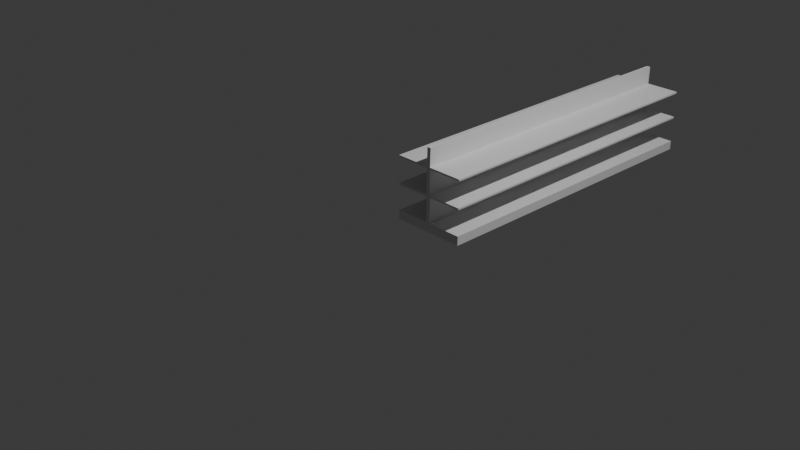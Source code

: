 # Source: GS_Aisle_Shelves.blend  (saved by Blender 4.5.91; exported with 4.5.12 LTS)
import bpy
from mathutils import Matrix  # noqa: F401  (used for matrix-valued properties, if any)

bpy.ops.wm.read_factory_settings(use_empty=True)
scene = bpy.context.scene
scene.name = 'Scene'

# ---- collections
col_collection = bpy.data.collections.new('Collection'); scene.collection.children.link(col_collection)

# ---- world
world_world = bpy.data.worlds.new('World'); scene.world = world_world
world_world.use_nodes = True; world_world.node_tree.nodes.clear()
_N = world_world.node_tree.nodes; _L = world_world.node_tree.links
n0 = _N.new('ShaderNodeOutputWorld'); n0.name = 'World Output'; n0.location = (200, 100)
n1 = _N.new('ShaderNodeBackground'); n1.name = 'Background'; n1.location = (-200, 100)
n1.inputs[0].default_value = (0.05088, 0.05088, 0.05088, 1.0)
_L.new(n1.outputs[0], n0.inputs[0])
n0.is_active_output = True
world_world.color = (0.05088, 0.05088, 0.05088)
world_world.sun_shadow_jitter_overblur = 0.0

# ---- cameras
cam_camera = bpy.data.cameras.new('Camera')
cam_camera.clip_end = 100.0
cam_camera.ortho_scale = 7.314

# ---- lights
light_light = bpy.data.lights.new('Light', 'POINT')
light_light.energy = 1000.0
light_light.shadow_soft_size = 0.1

# ---- meshes
me_cube_001 = bpy.data.meshes.new('Cube.001')
me_cube_001.from_pydata([(0.3879, 0.0, 0.0), (0.3879, 0.005134, 0.9), (0.3879, 3.546, 0.0), (0.3879, 3.551, 0.9), (0.4315, 0.0, 0.0), (0.4315, 0.005134, 0.9), (0.4315, 3.546, 0.0), (0.4315, 3.551, 0.9), (0.3879, 0.0, 0.1), (0.3879, 3.546, 0.1), (0.4315, 3.546, 0.1), (0.4315, 0.0, 0.1), (0.0, 3.546, 0.0), (0.0, 0.0, 0.0), (0.0, 3.546, 0.1), (0.8194, 3.546, 0.1), (0.8194, 3.546, 0.0), (0.8194, 0.0, 0.0), (0.8194, 0.0, 0.1), (0.0, 0.0, 0.1), (0.3879, 0.0, 0.4), (0.3879, 3.546, 0.4), (0.4315, 3.546, 0.4), (0.4315, 0.0, 0.4), (0.3879, 0.0, 0.7), (0.3879, 3.546, 0.7), (0.4315, 3.546, 0.7), (0.4315, 0.0, 0.7), (0.3879, 3.546, 0.38), (0.4315, 3.546, 0.38), (0.4315, 0.0, 0.38), (0.3879, 0.0, 0.38), (0.3879, 3.546, 0.68), (0.4315, 3.546, 0.68), (0.4315, 0.0, 0.68), (0.3879, 0.0, 0.68), (2.98e-08, 0.0, 0.38), (2.98e-08, 0.0, 0.4), (0.8194, 3.546, 0.4), (0.8194, 0.0, 0.4), (2.98e-08, 3.546, 0.4), (2.98e-08, 0.0, 0.68), (2.98e-08, 0.0, 0.7), (0.8194, 3.546, 0.7), (0.8194, 0.0, 0.7), (2.98e-08, 3.546, 0.7), (2.98e-08, 3.546, 0.38), (0.8194, 3.546, 0.38), (0.8194, 0.0, 0.38), (2.98e-08, 3.546, 0.68), (0.8194, 3.546, 0.68), (0.8194, 0.0, 0.68)], [], [(24, 1, 3, 25), (25, 3, 7, 26), (26, 7, 5, 27), (27, 5, 1, 24), (2, 6, 4, 0), (7, 3, 1, 5), (4, 11, 8, 0), (0, 8, 19, 13), (2, 9, 10, 6), (9, 2, 12, 14), (16, 15, 18, 17), (13, 19, 14, 12), (8, 9, 14, 19), (10, 11, 18, 15), (6, 10, 15, 16), (2, 0, 13, 12), (11, 4, 17, 18), (4, 6, 16, 17), (30, 23, 20, 31), (33, 26, 43, 50), (28, 21, 22, 29), (29, 22, 38, 47), (34, 27, 24, 35), (25, 32, 49, 45), (32, 25, 26, 33), (21, 28, 46, 40), (8, 31, 28, 9), (9, 28, 29, 10), (10, 29, 30, 11), (11, 30, 31, 8), (20, 35, 32, 21), (21, 32, 33, 22), (22, 33, 34, 23), (23, 34, 35, 20), (47, 38, 39, 48), (36, 37, 40, 46), (50, 43, 44, 51), (41, 42, 45, 49), (23, 30, 48, 39), (27, 34, 51, 44), (22, 23, 39, 38), (28, 31, 36, 46), (26, 27, 44, 43), (32, 35, 41, 49), (20, 21, 40, 37), (30, 29, 47, 48), (31, 20, 37, 36), (24, 25, 45, 42), (34, 33, 50, 51), (35, 24, 42, 41)])
_uv = me_cube_001.uv_layers.new(name='UVMap')
_uv.uv.foreach_set('vector', [0.92, 0.5428, 0.8894, 0.542, 0.8894, -5.739e-09, 0.92, 0.0007847, 0.1845, 0.5726, 0.1845, 0.542, 0.1912, 0.542, 0.1912, 0.5726, 0.9505, 0.542, 0.92, 0.5428, 0.92, 0.0007847, 0.9505, -8.078e-09, 0.0593, 0.03057, 0.0593, -9.111e-09, 0.06595, -9.111e-09, 0.06595, 0.03057, 0.06595, 0.6796, 0.0593, 0.6796, 0.0593, 0.1376, 0.06595, 0.1376, 0.9878, 0.542, 0.9811, 0.542, 0.9811, -1.032e-08, 0.9878, -1.032e-08, 0.0593, 0.1376, 0.0593, 0.1223, 0.06595, 0.1223, 0.06595, 0.1376, 0.06595, 0.1376, 0.06595, 0.1223, 0.1252, 0.1223, 0.1252, 0.1376, 0.1845, 0.6796, 0.1845, 0.6643, 0.1912, 0.6643, 0.1912, 0.6796, 0.1845, 0.6643, 0.1845, 0.6796, 0.1252, 0.6796, 0.1252, 0.6643, 0.9658, 0.542, 0.9505, 0.542, 0.9505, -1.154e-09, 0.9658, -2.902e-15, 0.9811, 0.542, 0.9658, 0.542, 0.9658, 3.069e-11, 0.9811, 1.185e-09, 0.1845, 0.0, 0.1845, 0.542, 0.1252, 0.542, 0.1252, 0.0, 0.4217, 0.542, 0.4217, 0.0, 0.481, 0.0, 0.481, 0.542, 0.1912, 0.6796, 0.1912, 0.6643, 0.2505, 0.6643, 0.2505, 0.6796, 0.06595, 0.6796, 0.06595, 0.1376, 0.1252, 0.1376, 0.1252, 0.6796, 0.0593, 0.1223, 0.0593, 0.1376, 0.0, 0.1376, 0.0, 0.1223, 0.0593, 0.1376, 0.0593, 0.6796, 0.0, 0.6796, 0.0, 0.1376, 0.0593, 0.07949, 0.0593, 0.07643, 0.06595, 0.07643, 0.06595, 0.07949, 0.1912, 0.5757, 0.1912, 0.5726, 0.2505, 0.5726, 0.2505, 0.5757, 0.1845, 0.6215, 0.1845, 0.6185, 0.1912, 0.6185, 0.1912, 0.6215, 0.1912, 0.6215, 0.1912, 0.6185, 0.2505, 0.6185, 0.2505, 0.6215, 0.0593, 0.03363, 0.0593, 0.03057, 0.06595, 0.03057, 0.06595, 0.03363, 0.1845, 0.5726, 0.1845, 0.5757, 0.1252, 0.5757, 0.1252, 0.5726, 0.1845, 0.5757, 0.1845, 0.5726, 0.1912, 0.5726, 0.1912, 0.5757, 0.1845, 0.6185, 0.1845, 0.6215, 0.1252, 0.6215, 0.1252, 0.6185, 0.761, 0.542, 0.7182, 0.542, 0.7182, -1.866e-08, 0.761, -1.543e-08, 0.1845, 0.6643, 0.1845, 0.6215, 0.1912, 0.6215, 0.1912, 0.6643, 0.8038, 0.542, 0.761, 0.542, 0.761, -4.385e-09, 0.8038, -1.154e-09, 0.0593, 0.1223, 0.0593, 0.07949, 0.06595, 0.07949, 0.06595, 0.1223, 0.8466, 0.542, 0.8038, 0.542, 0.8038, -1.22e-08, 0.8466, -8.971e-09, 0.1845, 0.6185, 0.1845, 0.5757, 0.1912, 0.5757, 0.1912, 0.6185, 0.8894, 0.542, 0.8466, 0.542, 0.8466, -7.847e-09, 0.8894, -4.616e-09, 0.0593, 0.07643, 0.0593, 0.03363, 0.06595, 0.03363, 0.06595, 0.07643, 0.9908, 0.542, 0.9878, 0.542, 0.9878, -4.616e-09, 0.9908, -4.385e-09, 0.9939, 0.542, 0.9908, 0.542, 0.9908, 1.918e-09, 0.9939, 2.149e-09, 0.9969, 0.542, 0.9939, 0.542, 0.9939, -8.078e-09, 0.9969, -7.847e-09, 1.0, 0.542, 0.9969, 0.542, 0.9969, 2.38e-09, 1.0, 2.61e-09, 0.0593, 0.07643, 0.0593, 0.07949, 0.0, 0.07949, 0.0, 0.07643, 0.0593, 0.03057, 0.0593, 0.03363, 0.0, 0.03363, 0.0, 0.03057, 0.481, 0.542, 0.481, 0.0, 0.5403, 0.0, 0.5403, 0.542, 0.1845, 0.542, 0.1845, 0.0, 0.2438, 0.0, 0.2438, 0.542, 0.5403, 0.542, 0.5403, 0.0, 0.5996, 0.0, 0.5996, 0.542, 0.2438, 0.542, 0.2438, 0.0, 0.3031, 0.0, 0.3031, 0.542, 0.3624, 0.0, 0.3624, 0.542, 0.3031, 0.542, 0.3031, 0.0, 0.6589, 0.0, 0.6589, 0.542, 0.5996, 0.542, 0.5996, 0.0, 0.06595, 0.07949, 0.06595, 0.07643, 0.1252, 0.07643, 0.1252, 0.07949, 0.4217, 0.0, 0.4217, 0.542, 0.3624, 0.542, 0.3624, 0.0, 0.7182, 0.0, 0.7182, 0.542, 0.6589, 0.542, 0.6589, 0.0, 0.06595, 0.03363, 0.06595, 0.03057, 0.1252, 0.03057, 0.1252, 0.03363])
me_cube_001.update()

# ---- objects
ob_light = bpy.data.objects.new('Light', light_light)
ob_camera = bpy.data.objects.new('Camera', cam_camera)
ob_gs_aisle_shelves = bpy.data.objects.new('GS_Aisle_Shelves', me_cube_001)

# ---- transforms, parenting, visibility, modifiers, constraints
ob_light.location = (4.076, 1.005, 5.904)
ob_light.rotation_euler = (0.6503, 0.05522, 1.866)
ob_light.lock_rotations_4d = False
ob_light.empty_display_type = 'ARROWS'
ob_light.color = (0.0, 0.0, 0.0, 0.0)
ob_light.lineart.crease_threshold = 0.0
ob_camera.location = (7.359, -6.926, 4.958)
ob_camera.rotation_euler = (1.109, 0.0, 0.8149)
ob_camera.lock_rotations_4d = False
ob_camera.empty_display_type = 'ARROWS'
ob_camera.color = (0.0, 0.0, 0.0, 0.0)
ob_camera.display_type = 'WIRE'
ob_camera.lineart.crease_threshold = 0.0
ob_gs_aisle_shelves.location = (0.0, 0.0, 0.0)

# ---- collection membership
col_collection.objects.link(ob_light)
col_collection.objects.link(ob_camera)
col_collection.objects.link(ob_gs_aisle_shelves)

# ---- scene / render settings (as saved in the file)
scene.camera = ob_camera
scene.frame_start = 1; scene.frame_end = 250; scene.frame_set(1)
scene.render.engine = 'BLENDER_EEVEE_NEXT'
bpy.context.view_layer.update()
